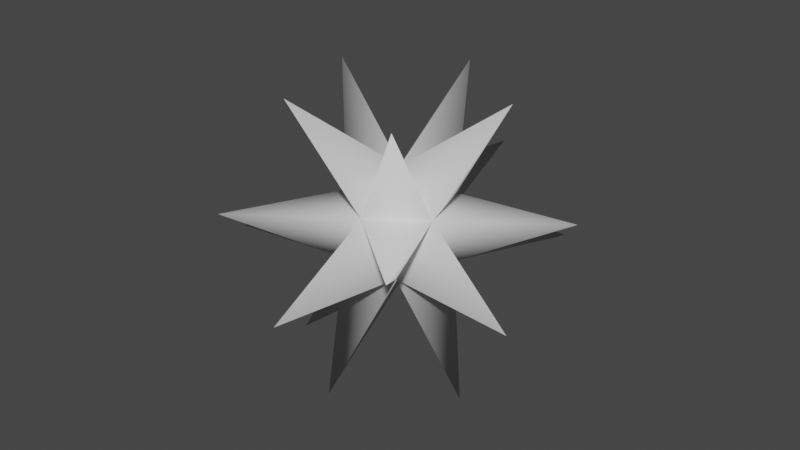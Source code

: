 # Source: CritHitEffect.blend  (saved by Blender 3.5.10; exported with 4.5.12 LTS)
import bpy
from mathutils import Matrix  # noqa: F401  (used for matrix-valued properties, if any)

bpy.ops.wm.read_factory_settings(use_empty=True)
scene = bpy.context.scene
scene.name = 'Scene'

# ---- collections
col_collection = bpy.data.collections.new('Collection'); scene.collection.children.link(col_collection)

# ---- world
world_world = bpy.data.worlds.new('World'); scene.world = world_world
world_world.use_nodes = True; world_world.node_tree.nodes.clear()
_N = world_world.node_tree.nodes; _L = world_world.node_tree.links
n0 = _N.new('ShaderNodeOutputWorld'); n0.name = 'World Output'; n0.location = (300, 300)
n1 = _N.new('ShaderNodeBackground'); n1.name = 'Background'; n1.location = (10, 300)
n1.inputs[0].default_value = (0.05088, 0.05088, 0.05088, 1.0)
_L.new(n1.outputs[0], n0.inputs[0])
n0.is_active_output = True
world_world.color = (0.05088, 0.05088, 0.05088)
world_world.use_sun_shadow = False
world_world.sun_shadow_jitter_overblur = 0.0

# ---- meshes
me_icosphere = bpy.data.meshes.new('Icosphere')
me_icosphere.from_pydata([(0.0, 0.0, -1.0), (0.7236, -0.5257, -0.4472), (-0.2764, -0.8506, -0.4472), (-0.8944, 0.0, -0.4472), (-0.2764, 0.8506, -0.4472), (0.7236, 0.5257, -0.4472), (0.2764, -0.8506, 0.4472), (-0.7236, -0.5257, 0.4472), (-0.7236, 0.5257, 0.4472), (0.2764, 0.8506, 0.4472), (0.8944, 0.0, 0.4472), (0.0, 0.0, 1.0), (0.5243, -1.613, -2.221), (1.697, 0.0, -2.221), (-1.373, -0.9972, -2.221), (-1.373, 0.9972, -2.221), (0.5243, 1.613, -2.221), (2.745, 0.0, -0.5243), (0.8483, -2.611, -0.5242), (-2.221, -1.614, -0.5242), (-2.221, 1.614, -0.5242), (0.8483, 2.611, -0.5243), (2.221, -1.614, 0.5242), (-0.8483, -2.611, 0.5242), (-2.745, 0.0, 0.5243), (-0.8483, 2.611, 0.5242), (2.221, 1.614, 0.5242), (1.373, -0.9972, 2.221), (-0.5243, -1.613, 2.221), (-1.697, 0.0, 2.221), (-0.5243, 1.613, 2.221), (1.373, 0.9972, 2.221)], [], [(1, 12, 0), (2, 12, 1), (0, 12, 2), (0, 13, 1), (5, 13, 0), (1, 13, 5), (2, 14, 0), (3, 14, 2), (0, 14, 3), (3, 15, 0), (4, 15, 3), (0, 15, 4), (4, 16, 0), (5, 16, 4), (0, 16, 5), (5, 17, 1), (10, 17, 5), (1, 17, 10), (1, 18, 2), (6, 18, 1), (2, 18, 6), (2, 19, 3), (7, 19, 2), (3, 19, 7), (3, 20, 4), (8, 20, 3), (4, 20, 8), (4, 21, 5), (9, 21, 4), (5, 21, 9), (10, 22, 1), (6, 22, 10), (1, 22, 6), (6, 23, 2), (7, 23, 6), (2, 23, 7), (7, 24, 3), (8, 24, 7), (3, 24, 8), (8, 25, 4), (9, 25, 8), (4, 25, 9), (9, 26, 5), (10, 26, 9), (5, 26, 10), (10, 27, 6), (11, 27, 10), (6, 27, 11), (6, 28, 7), (11, 28, 6), (7, 28, 11), (7, 29, 8), (11, 29, 7), (8, 29, 11), (8, 30, 9), (11, 30, 8), (9, 30, 11), (9, 31, 10), (11, 31, 9), (10, 31, 11)])
me_icosphere.polygons.foreach_set('use_smooth', [True] * 60)
_uv = me_icosphere.uv_layers.new(name='UVMap')
_uv.uv.foreach_set('vector', [0.2727, 0.1575, 0.1818, 0.0, 0.1818, 0.0, 0.09091, 0.1575, 0.2727, 0.1575, 0.2727, 0.1575, 0.1818, 0.0, 0.09091, 0.1575, 0.09091, 0.1575, 0.3636, 0.0, 0.2727, 0.1575, 0.2727, 0.1575, 0.4545, 0.1575, 0.3636, 0.0, 0.3636, 0.0, 0.2727, 0.1575, 0.4545, 0.1575, 0.4545, 0.1575, 1.0, 0.1575, 0.9091, 0.0, 0.9091, 0.0, 0.8182, 0.1575, 1.0, 0.1575, 1.0, 0.1575, 0.9091, 0.0, 0.8182, 0.1575, 0.8182, 0.1575, 0.8182, 0.1575, 0.7273, 0.0, 0.7273, 0.0, 0.6364, 0.1575, 0.8182, 0.1575, 0.8182, 0.1575, 0.7273, 0.0, 0.6364, 0.1575, 0.6364, 0.1575, 0.6364, 0.1575, 0.5455, 0.0, 0.5455, 0.0, 0.4545, 0.1575, 0.6364, 0.1575, 0.6364, 0.1575, 0.5455, 0.0, 0.4545, 0.1575, 0.4545, 0.1575, 0.4545, 0.1575, 0.2727, 0.1575, 0.2727, 0.1575, 0.3636, 0.3149, 0.4545, 0.1575, 0.4545, 0.1575, 0.2727, 0.1575, 0.3636, 0.3149, 0.3636, 0.3149, 0.2727, 0.1575, 0.09091, 0.1575, 0.09091, 0.1575, 0.1818, 0.3149, 0.2727, 0.1575, 0.2727, 0.1575, 0.09091, 0.1575, 0.1818, 0.3149, 0.1818, 0.3149, 1.0, 0.1575, 0.8182, 0.1575, 0.8182, 0.1575, 0.9091, 0.3149, 1.0, 0.1575, 1.0, 0.1575, 0.8182, 0.1575, 0.9091, 0.3149, 0.9091, 0.3149, 0.8182, 0.1575, 0.6364, 0.1575, 0.6364, 0.1575, 0.7273, 0.3149, 0.8182, 0.1575, 0.8182, 0.1575, 0.6364, 0.1575, 0.7273, 0.3149, 0.7273, 0.3149, 0.6364, 0.1575, 0.4545, 0.1575, 0.4545, 0.1575, 0.5455, 0.3149, 0.6364, 0.1575, 0.6364, 0.1575, 0.4545, 0.1575, 0.5455, 0.3149, 0.5455, 0.3149, 0.3636, 0.3149, 0.2727, 0.1575, 0.2727, 0.1575, 0.1818, 0.3149, 0.3636, 0.3149, 0.3636, 0.3149, 0.2727, 0.1575, 0.1818, 0.3149, 0.1818, 0.3149, 0.1818, 0.3149, 0.09091, 0.1575, 0.09091, 0.1575, 0.0, 0.3149, 0.1818, 0.3149, 0.1818, 0.3149, 0.09091, 0.1575, 0.0, 0.3149, 0.0, 0.3149, 0.9091, 0.3149, 0.8182, 0.1575, 0.8182, 0.1575, 0.7273, 0.3149, 0.9091, 0.3149, 0.9091, 0.3149, 0.8182, 0.1575, 0.7273, 0.3149, 0.7273, 0.3149, 0.7273, 0.3149, 0.6364, 0.1575, 0.6364, 0.1575, 0.5455, 0.3149, 0.7273, 0.3149, 0.7273, 0.3149, 0.6364, 0.1575, 0.5455, 0.3149, 0.5455, 0.3149, 0.5455, 0.3149, 0.4545, 0.1575, 0.4545, 0.1575, 0.3636, 0.3149, 0.5455, 0.3149, 0.5455, 0.3149, 0.4545, 0.1575, 0.3636, 0.3149, 0.3636, 0.3149, 0.3636, 0.3149, 0.1818, 0.3149, 0.1818, 0.3149, 0.2727, 0.4724, 0.3636, 0.3149, 0.3636, 0.3149, 0.1818, 0.3149, 0.2727, 0.4724, 0.2727, 0.4724, 0.1818, 0.3149, 0.0, 0.3149, 0.0, 0.3149, 0.09091, 0.4724, 0.1818, 0.3149, 0.1818, 0.3149, 0.0, 0.3149, 0.09091, 0.4724, 0.09091, 0.4724, 0.9091, 0.3149, 0.7273, 0.3149, 0.7273, 0.3149, 0.8182, 0.4724, 0.9091, 0.3149, 0.9091, 0.3149, 0.7273, 0.3149, 0.8182, 0.4724, 0.8182, 0.4724, 0.7273, 0.3149, 0.5455, 0.3149, 0.5455, 0.3149, 0.6364, 0.4724, 0.7273, 0.3149, 0.7273, 0.3149, 0.5455, 0.3149, 0.6364, 0.4724, 0.6364, 0.4724, 0.5455, 0.3149, 0.3636, 0.3149, 0.3636, 0.3149, 0.4545, 0.4724, 0.5455, 0.3149, 0.5455, 0.3149, 0.3636, 0.3149, 0.4545, 0.4724, 0.4545, 0.4724])
me_icosphere.update()

# ---- objects
ob_icosphere = bpy.data.objects.new('Icosphere', me_icosphere)

# ---- transforms, parenting, visibility, modifiers, constraints
ob_icosphere.location = (0.0, 0.0, 0.0)
ob_icosphere.rotation_euler = (0.0, -0.0, -0.3142)

# ---- collection membership
col_collection.objects.link(ob_icosphere)

# ---- scene / render settings (as saved in the file)
scene.frame_start = 1; scene.frame_end = 250; scene.frame_set(1)
scene.render.engine = 'BLENDER_EEVEE_NEXT'
scene.cycles.sampling_pattern = 'TABULATED_SOBOL'
scene.view_settings.view_transform = 'Filmic'
bpy.context.view_layer.update()

# ---- added for rendering (the .blend has no active camera and no usable light): camera, sun
cam_auto = bpy.data.cameras.new('AutoCamera')
cam_auto.lens = 50.0
cam_auto.sensor_width = 36.0
cam_auto.clip_end = 1000.0
ob_auto_camera = bpy.data.objects.new('AutoCamera', cam_auto)
scene.collection.objects.link(ob_auto_camera)
ob_auto_camera.location = (9.74035, -11.6884, 7.79228)
ob_auto_camera.rotation_euler = (1.09748, -7.21219e-08, 0.694738)
scene.camera = ob_auto_camera
light_auto_sun = bpy.data.lights.new('AutoSun', 'SUN')
light_auto_sun.energy = 3.0
light_auto_sun.angle = 0.0523599
ob_auto_sun = bpy.data.objects.new('AutoSun', light_auto_sun)
scene.collection.objects.link(ob_auto_sun)
ob_auto_sun.rotation_euler = (0.872665, 0.174533, 0.523599)
bpy.context.view_layer.update()
